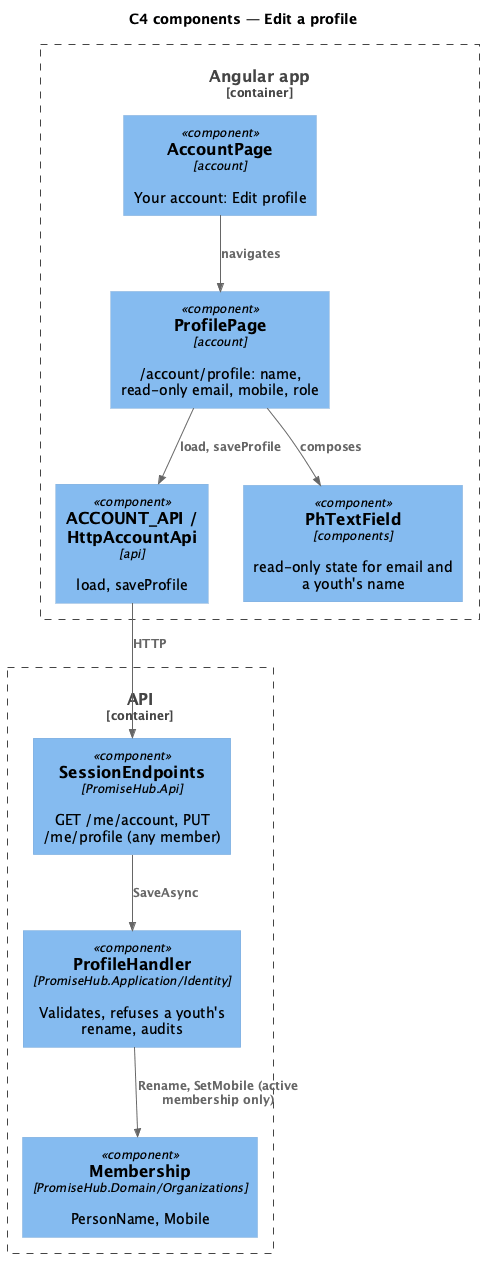

The diagram above was rendered by PlantUML. Its source (embedded in the PNG):
@startuml
!include <C4/C4_Component>
title C4 components — Edit a profile
Container_Boundary(web, "Angular app") {
  Component(hub, "AccountPage", "account", "Your account: Edit profile")
  Component(page, "ProfilePage", "account", "/account/profile: name, read-only email, mobile, role")
  Component(client, "ACCOUNT_API / HttpAccountApi", "api", "load, saveProfile")
  Component(field, "PhTextField", "components", "read-only state for email and a youth's name")
}
Container_Boundary(api, "API") {
  Component(ep, "SessionEndpoints", "PromiseHub.Api", "GET /me/account, PUT /me/profile (any member)")
  Component(handler, "ProfileHandler", "PromiseHub.Application/Identity", "Validates, refuses a youth's rename, audits")
  Component(m, "Membership", "PromiseHub.Domain/Organizations", "PersonName, Mobile")
}
Rel(hub, page, "navigates")
Rel(page, client, "load, saveProfile")
Rel(page, field, "composes")
Rel(client, ep, "HTTP")
Rel(ep, handler, "SaveAsync")
Rel(handler, m, "Rename, SetMobile (active membership only)")
@enduml